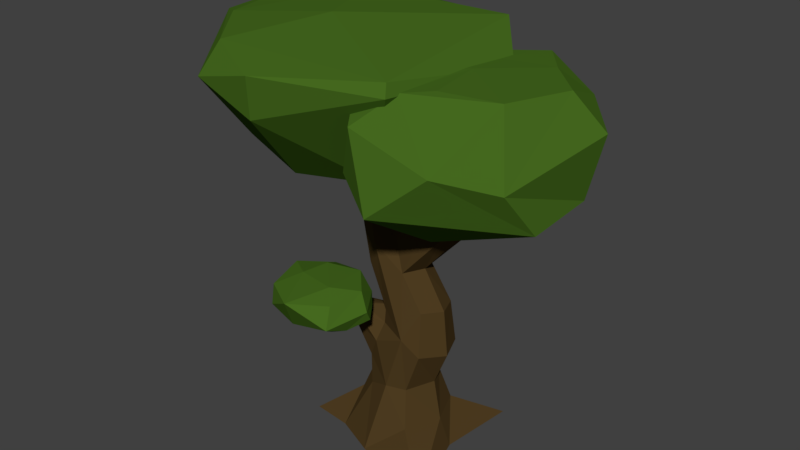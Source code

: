# Source: bigtree.blend  (saved by Blender 2.77.0; exported with 4.5.12 LTS)
import bpy
from mathutils import Matrix  # noqa: F401  (used for matrix-valued properties, if any)

bpy.ops.wm.read_factory_settings(use_empty=True)
scene = bpy.context.scene
scene.name = 'Scene'

# ---- collections
col_collection_1 = bpy.data.collections.new('Collection 1'); scene.collection.children.link(col_collection_1)

# ---- materials (node trees are filled in below, after node groups)
mat_greem_001 = bpy.data.materials.new('greem.001')
mat_greem_001.alpha_threshold = 0.0
mat_greem_001.diffuse_color = (0.08315, 0.1424, 0.06292, 1.0)
mat_greem_001.roughness = 0.5
mat_greem_001.line_color = (0.0, 0.0, 0.0, 1.0)
mat_brown_001 = bpy.data.materials.new('brown.001')
mat_brown_001.alpha_threshold = 0.0
mat_brown_001.diffuse_color = (0.1845, 0.04367, 0.02991, 1.0)
mat_brown_001.roughness = 0.5

# ---- material node trees
mat_greem_001.use_nodes = True; mat_greem_001.node_tree.nodes.clear()
_N = mat_greem_001.node_tree.nodes; _L = mat_greem_001.node_tree.links
n0 = _N.new('ShaderNodeOutputMaterial'); n0.name = 'Material Output'; n0.location = (300, 300)
n1 = _N.new('ShaderNodeBsdfDiffuse'); n1.name = 'Diffuse BSDF'; n1.location = (10, 300)
n1.inputs[0].default_value = (0.06036, 0.1424, 0.01363, 1.0)
_L.new(n1.outputs[0], n0.inputs[0])
n0.is_active_output = True
mat_brown_001.use_nodes = True; mat_brown_001.node_tree.nodes.clear()
_N = mat_brown_001.node_tree.nodes; _L = mat_brown_001.node_tree.links
n0 = _N.new('ShaderNodeOutputMaterial'); n0.name = 'Material Output'; n0.location = (300, 300)
n1 = _N.new('ShaderNodeBsdfDiffuse'); n1.name = 'Diffuse BSDF'; n1.location = (10, 300)
n1.inputs[0].default_value = (0.07658, 0.04588, 0.01501, 1.0)
_L.new(n1.outputs[0], n0.inputs[0])
n0.is_active_output = True

# ---- world
world_world = bpy.data.worlds.new('World'); scene.world = world_world
world_world.color = (0.05088, 0.05088, 0.05088)
world_world.use_sun_shadow = False
world_world.sun_shadow_jitter_overblur = 0.0
world_world.cycles.sampling_method = 'MANUAL'

# ---- meshes
me_cylinder_020 = bpy.data.meshes.new('Cylinder.020')
me_cylinder_020.from_pydata([(0.9658, 0.4308, 2.722), (1.455, 0.456, 2.937), (1.346, -0.4395, 3.259), (1.393, 0.2787, 3.836), (1.615, 0.427, 3.52), (0.5387, 1.043, 3.326), (0.5007, -0.9256, 3.007), (-0.2126, -0.2191, 3.344), (1.131, 0.957, 3.135), (1.412, -0.1196, 2.853), (1.176, -0.2421, 3.835), (1.279, 0.7852, 3.636), (-0.02604, 0.5862, 3.42), (0.1074, -0.7021, 3.178), (0.4608, -0.5006, 3.817), (0.1102, 0.4676, 3.819), (0.7836, 0.959, 3.826), (0.9584, -0.7904, 3.396), (0.2399, -0.7855, 3.594), (-0.0974, -0.2864, 3.811), (1.056, 0.6108, 3.841), (0.5795, -0.2559, 2.586), (0.00163, 0.09134, 2.825), (0.4532, 0.7012, 2.874), (0.1339, -0.5128, 2.756), (0.6764, -0.3387, 3.837), (0.6017, 0.1814, 3.846), (-0.532, -0.1352, 1.968), (-0.007099, -0.2697, 1.815), (-0.1968, -0.1932, 2.033), (0.02857, -0.4362, 2.028), (-0.05562, -0.7173, 1.985), (-0.03368, -0.2411, 1.921), (-0.5157, -0.5386, 2.054), (-0.4713, -0.2945, 2.052), (-0.1841, -0.5828, 2.051), (-0.4127, -0.05719, 1.754), (0.09757, -0.4544, 1.864), (-0.01981, -0.8064, 1.814), (-0.4056, -0.7892, 1.72), (-0.6145, -0.7803, 2.015), (-0.5824, -0.8383, 1.863), (-0.7242, -0.4008, 2.026), (-0.3301, -0.9442, 2.01), (-0.7129, -0.5319, 1.842), (-0.6138, -0.5163, 1.691), (-0.2022, -0.2017, 1.684), (0.0795, -0.3956, 1.765), (-0.01158, -0.583, 1.714), (-0.1891, -0.5658, 1.623), (-0.3725, -0.3642, 1.628), (-0.06835, -0.3892, 1.645), (-0.7011, -0.3923, 2.832), (-0.4954, 0.6569, 2.496), (-0.0454, 1.483, 3.324), (-1.187, -0.3886, 3.04), (-1.567, 0.5954, 2.859), (-1.048, 1.584, 3.217), (-0.9311, 0.8398, 2.588), (-0.02561, -0.1449, 2.843), (0.236, 0.6614, 3.026), (-1.911, 0.5361, 3.329), (-0.1555, 1.533, 3.813), (-1.798, -0.04846, 3.355), (-1.471, 1.369, 3.892), (-0.9034, 0.7476, 4.08), (-0.5816, -0.04093, 4.1), (-1.395, -0.3164, 4.019), (-1.636, 0.721, 3.991), (0.6581, 0.64, 3.751), (-0.5051, -1.016, 3.521), (-0.9909, -1.063, 3.763), (0.4541, -0.6303, 3.804), (0.4909, 0.7809, 4.094), (0.4311, -0.5907, 3.912), (-0.4548, -1.081, 3.892), (-1.68, -0.1079, 3.939), (-0.9724, -0.8384, 3.999), (0.1303, 0.391, 0.4825), (0.5726, 0.05139, 0.4825), (0.359, 0.1008, 1.026), (0.7977, -0.6598, 0.4825), (0.1027, -0.2347, 1.047), (-0.1132, -0.1606, 0.9471), (-0.6675, -0.2636, 0.4825), (-0.1542, 0.2742, 1.026), (0.2169, 0.3218, 1.753), (0.4073, 0.2416, 1.776), (0.3781, -0.1178, 1.801), (0.02712, -0.1398, 1.73), (0.02712, 0.2426, 1.73), (-0.08432, 0.2494, 2.296), (0.08523, 0.06251, 2.564), (-0.06976, -0.1638, 2.329), (0.1892, -0.1237, 2.112), (0.2835, 0.05175, 2.117), (-0.208, 0.05139, 2.037), (0.1924, 0.2251, 2.113), (-0.2478, -0.08975, 2.443), (0.03315, 0.2051, 2.484), (-0.2391, 0.07343, 2.257), (0.04452, -0.05488, 2.454), (-0.1616, -0.1074, 2.094), (-0.2032, 0.2022, 2.225), (0.5506, -0.003044, 3.038), (0.4264, 0.2335, 2.484), (0.5982, 0.03294, 2.476), (0.5551, -0.09494, 2.526), (-0.3557, 0.0517, 2.71), (-0.1212, 0.2325, 2.532), (0.4673, -0.07235, 2.721), (0.4237, 0.04863, 2.704), (0.6014, -0.06031, 2.691), (0.6678, 0.1466, 2.707), (0.4051, 0.1486, 2.642), (0.6993, 0.04828, 2.748), (0.5485, 0.05551, 3.074), (0.6749, 0.1078, 3.03), (0.6837, 0.01032, 3.053), (-0.1743, 0.05456, 3.035), (-0.2585, -0.05658, 3.021), (-0.3829, 0.009753, 3.007), (-0.3577, 0.1283, 3.01), (-0.2584, 0.1604, 3.021), (0.251, -0.2147, 1.543), (-0.03515, -0.1948, 1.418), (-0.03515, 0.2976, 1.418), (0.4277, 0.2917, 1.382), (0.5253, 0.05139, 1.375), (0.3986, -0.1679, 1.406), (0.3355, 0.3666, 0.7182), (0.4655, 0.05139, 0.7166), (0.3355, -0.2638, 0.7182), (0.04505, -0.4539, 0.4825), (-0.3162, -0.3009, 0.4825), (-0.3468, 0.002405, 0.7273), (-0.1701, 0.2944, 0.4825), (-0.006564, 0.2182, 1.571), (0.4848, 0.05139, 1.787), (-0.006565, -0.1154, 1.571), (0.2116, 0.3703, 1.531), (-0.07657, 0.05139, 1.644), (-0.1302, -0.147, 1.223), (0.09816, 0.3228, 1.082), (0.2602, 0.291, 1.028), (0.2689, -0.1718, 1.038), (-0.1302, 0.2498, 1.223), (-0.2397, -0.1924, 1.623), (-0.2653, -0.09811, 1.682), (-0.2784, -0.3443, 1.712), (-0.3166, -0.138, 1.501), (-0.2061, 0.08696, 1.139), (-0.2363, -0.14, 1.685), (-0.3561, -0.01801, 1.658), (-0.3978, -0.1034, 1.491), (-0.3853, -0.3248, 1.721), (-0.3096, -0.3981, 1.668), (-0.4084, -0.3689, 1.667), (-0.2784, 0.179, 2.565), (-0.2967, 0.07355, 2.519), (-0.3948, 0.3704, 2.382), (-0.3647, 0.2255, 2.327), (-0.3428, 0.1335, 2.402), (-0.2662, 0.3283, 2.459), (-0.2548, 0.2696, 2.522), (-0.3444, 0.2169, 2.536), (-0.4942, 0.3962, 2.52), (-0.3023, 0.3663, 2.376), (-0.3659, 0.3418, 2.597), (-0.5066, 0.5149, 2.686), (-0.4693, 0.341, 2.607), (-0.5259, 0.4544, 2.833), (-0.5733, 0.507, 2.796), (-0.5175, 0.52, 2.803), (0.5638, 0.1479, 2.43), (0.3392, -0.08978, 2.456), (0.3534, -0.05773, 2.598), (0.512, -0.2837, 2.785), (0.4961, -0.243, 2.818), (0.5662, -0.1055, 2.699), (0.5373, -0.2021, 2.84), (0.5987, -0.3047, 2.942), (0.6095, -0.2627, 2.979), (0.545, -0.2838, 2.981), (0.5769, -0.2636, 2.768), (0.65, 0.74, 0.4824)], [], [(0, 8, 1), (0, 1, 9), (5, 8, 0), (12, 5, 23), (9, 6, 21), (6, 13, 24), (24, 13, 7), (22, 7, 12), (6, 17, 18), (9, 2, 17), (7, 19, 15), (15, 26, 20), (14, 26, 19), (14, 18, 17), (10, 17, 2), (8, 11, 4), (5, 12, 15), (13, 18, 19), (1, 4, 2), (8, 5, 16), (2, 4, 3), (16, 20, 11), (3, 11, 20), (26, 14, 25), (21, 0, 9), (23, 5, 0), (22, 12, 23), (21, 6, 24), (22, 24, 7), (13, 6, 18), (6, 9, 17), (12, 7, 15), (16, 15, 20), (19, 26, 15), (18, 14, 19), (10, 14, 17), (1, 8, 4), (16, 5, 15), (7, 13, 19), (9, 1, 2), (11, 8, 16), (10, 2, 3), (3, 4, 11), (24, 22, 21), (23, 0, 22), (0, 21, 22), (10, 3, 26), (25, 10, 26), (3, 20, 26), (14, 10, 25), (33, 40, 43), (27, 29, 36), (31, 43, 38), (30, 31, 38), (32, 30, 37), (33, 27, 42), (35, 29, 34), (33, 43, 35), (29, 27, 34), (38, 49, 48), (37, 28, 32), (37, 48, 47), (32, 46, 36), (45, 49, 39), (36, 50, 45), (41, 40, 42), (39, 43, 41), (45, 44, 27), (39, 41, 44), (36, 29, 32), (32, 29, 30), (30, 29, 35), (37, 30, 38), (34, 33, 35), (31, 30, 35), (43, 31, 35), (27, 33, 34), (44, 41, 42), (27, 44, 42), (41, 43, 40), (36, 45, 27), (45, 39, 44), (39, 38, 43), (40, 33, 42), (47, 48, 51), (49, 50, 51), (50, 46, 51), (48, 49, 51), (28, 47, 51), (46, 28, 51), (38, 39, 49), (37, 47, 28), (37, 38, 48), (32, 28, 46), (45, 50, 49), (36, 46, 50), (54, 69, 60), (69, 72, 59), (65, 66, 73), (63, 71, 76), (52, 55, 56), (67, 77, 66), (58, 57, 53), (59, 53, 60), (52, 53, 59), (55, 63, 61), (58, 56, 57), (54, 62, 73), (63, 76, 68), (57, 64, 62), (76, 67, 68), (52, 70, 55), (64, 68, 65), (72, 70, 59), (69, 73, 74), (70, 71, 55), (72, 74, 75), (70, 75, 71), (71, 77, 76), (74, 66, 77), (60, 69, 59), (53, 56, 58), (67, 76, 77), (52, 59, 70), (53, 52, 56), (53, 57, 60), (60, 57, 54), (54, 57, 62), (61, 57, 56), (56, 55, 61), (69, 54, 73), (61, 63, 68), (57, 61, 64), (66, 65, 67), (65, 68, 67), (63, 55, 71), (64, 61, 68), (73, 62, 65), (62, 64, 65), (72, 69, 74), (70, 72, 75), (71, 75, 77), (74, 73, 66), (75, 74, 77), (143, 144, 130), (144, 80, 131), (131, 80, 145), (132, 145, 82), (133, 82, 83), (134, 83, 151), (85, 143, 78), (151, 85, 136), (96, 100, 103), (140, 137, 90), (87, 140, 86), (93, 94, 101), (97, 99, 105), (92, 111, 114), (124, 88, 94), (100, 102, 98), (90, 103, 91), (86, 91, 97), (88, 138, 95), (89, 124, 93), (87, 97, 95), (103, 100, 161), (91, 109, 99), (92, 101, 176), (94, 107, 175), (111, 176, 110), (99, 114, 105), (95, 97, 174), (95, 106, 107), (158, 159, 108), (112, 118, 104), (114, 116, 117), (115, 113, 117), (113, 105, 117), (106, 115, 112), (106, 174, 113), (111, 110, 104), (121, 120, 123), (108, 98, 121), (101, 92, 119), (158, 122, 123), (99, 123, 119), (108, 121, 122), (93, 101, 120), (98, 93, 120), (80, 144, 127), (141, 137, 153), (145, 129, 124), (141, 148, 152), (80, 128, 129), (144, 143, 140), (143, 146, 126), (82, 124, 125), (84, 135, 136), (134, 135, 84), (131, 132, 81), (128, 127, 87), (139, 152, 147), (129, 88, 124), (151, 142, 150), (128, 138, 88), (126, 137, 140), (143, 85, 146), (83, 142, 151), (125, 147, 150), (126, 146, 154), (137, 126, 153), (154, 156, 157), (153, 154, 157), (154, 150, 156), (147, 149, 156), (148, 153, 155), (159, 165, 162), (109, 91, 167), (162, 170, 166), (165, 164, 168), (103, 160, 167), (158, 109, 164), (168, 163, 173), (163, 167, 169), (165, 168, 170), (160, 161, 166), (169, 166, 172), (170, 171, 172), (168, 171, 170), (173, 172, 171), (169, 172, 173), (112, 179, 107), (176, 175, 177), (179, 110, 180), (178, 177, 183), (182, 180, 183), (110, 176, 178), (175, 107, 184), (183, 181, 182), (180, 178, 183), (177, 184, 181), (179, 182, 184), (78, 143, 130), (130, 144, 131), (132, 131, 145), (133, 132, 82), (134, 133, 83), (135, 134, 151), (139, 124, 89), (136, 85, 78), (135, 151, 136), (86, 140, 90), (97, 91, 99), (174, 97, 105), (99, 92, 114), (93, 124, 94), (162, 100, 98), (86, 90, 91), (87, 86, 97), (94, 88, 95), (102, 89, 93), (159, 158, 165), (138, 87, 95), (160, 103, 161), (111, 92, 176), (98, 102, 93), (101, 94, 175), (100, 96, 102), (179, 112, 110), (176, 101, 175), (106, 95, 174), (94, 95, 107), (99, 109, 123), (159, 98, 108), (110, 112, 104), (105, 114, 117), (118, 115, 117), (107, 106, 112), (113, 174, 105), (115, 106, 113), (116, 118, 117), (118, 116, 104), (116, 111, 104), (114, 111, 116), (112, 115, 118), (119, 123, 120), (123, 122, 121), (120, 101, 119), (109, 158, 123), (92, 99, 119), (158, 108, 122), (121, 98, 120), (128, 80, 127), (148, 141, 153), (82, 145, 124), (139, 141, 152), (145, 80, 129), (127, 144, 140), (140, 143, 126), (142, 82, 125), (81, 132, 133), (79, 131, 81), (138, 128, 87), (125, 139, 147), (129, 128, 88), (87, 127, 140), (139, 125, 124), (83, 82, 142), (146, 85, 151), (154, 151, 150), (142, 125, 150), (153, 126, 154), (146, 151, 154), (152, 148, 149), (147, 152, 149), (155, 153, 157), (150, 147, 156), (149, 148, 155), (162, 98, 159), (163, 109, 167), (161, 162, 166), (168, 164, 163), (91, 103, 167), (165, 158, 164), (164, 109, 163), (100, 162, 161), (171, 168, 173), (173, 163, 169), (169, 160, 166), (162, 165, 170), (166, 170, 172), (167, 160, 169), (178, 176, 177), (184, 182, 181), (180, 110, 178), (177, 175, 184), (107, 179, 184), (183, 177, 181), (182, 179, 180), (139, 89, 141), (141, 89, 102), (141, 96, 103), (90, 137, 141), (96, 141, 102), (90, 141, 103), (78, 130, 185), (79, 130, 131), (130, 79, 185), (157, 156, 149, 155)])
me_cylinder_020.polygons.foreach_set('material_index', [0, 0, 0, 0, 0, 0, 0, 0, 0, 0, 0, 0, 0, 0, 0, 0, 0, 0, 0, 0, 0, 0, 0, 0, 0, 0, 0, 0, 0, 0, 0, 0, 0, 0, 0, 0, 0, 0, 0, 0, 0, 0, 0, 0, 0, 0, 0, 0, 0, 0, 0, 0, 0, 0, 0, 0, 0, 0, 0, 0, 0, 0, 0, 0, 0, 0, 0, 0, 0, 0, 0, 0, 0, 0, 0, 0, 0, 0, 0, 0, 0, 0, 0, 0, 0, 0, 0, 0, 0, 0, 0, 0, 0, 0, 0, 0, 0, 0, 0, 0, 0, 0, 0, 0, 0, 0, 0, 0, 0, 0, 0, 0, 0, 0, 0, 0, 0, 0, 0, 0, 0, 0, 0, 0, 0, 0, 0, 0, 0, 0, 0, 0, 0, 0, 0, 0, 0, 0, 0, 0, 0, 0, 0, 0, 1, 1, 1, 1, 1, 1, 1, 1, 1, 1, 1, 1, 1, 1, 1, 1, 1, 1, 1, 1, 1, 1, 1, 1, 1, 1, 1, 1, 1, 1, 1, 1, 1, 1, 1, 1, 1, 1, 1, 1, 1, 1, 1, 1, 1, 1, 1, 1, 1, 1, 1, 1, 1, 1, 1, 1, 1, 1, 1, 1, 1, 1, 1, 1, 1, 1, 1, 1, 1, 1, 1, 1, 1, 1, 1, 1, 1, 1, 1, 1, 1, 1, 1, 1, 1, 1, 1, 1, 1, 1, 1, 1, 1, 1, 1, 1, 1, 1, 1, 1, 1, 1, 1, 1, 1, 1, 1, 1, 1, 1, 1, 1, 1, 1, 1, 1, 1, 1, 1, 1, 1, 1, 1, 1, 1, 1, 1, 1, 1, 1, 1, 1, 1, 1, 1, 1, 1, 1, 1, 1, 1, 1, 1, 1, 1, 1, 1, 1, 1, 1, 1, 1, 1, 1, 1, 1, 1, 1, 1, 1, 1, 1, 1, 1, 1, 1, 1, 1, 1, 1, 1, 1, 1, 1, 1, 1, 1, 1, 1, 1, 1, 1, 1, 1, 1, 1, 1, 1, 1, 1, 1, 1, 1, 1, 1, 1, 1, 1, 1, 1, 1, 1, 1, 1, 1])
me_cylinder_020.materials.append(mat_greem_001)
me_cylinder_020.materials.append(mat_brown_001)
me_cylinder_020.use_remesh_preserve_volume = False
me_cylinder_020.use_remesh_preserve_attributes = False
me_cylinder_020.use_mirror_vertex_groups = False
me_cylinder_020.update()

# ---- objects
ob_cylinder_017 = bpy.data.objects.new('Cylinder.017', me_cylinder_020)

# ---- transforms, parenting, visibility, modifiers, constraints
ob_cylinder_017.location = (0.0, 0.0, 0.0)
ob_cylinder_017.lineart.crease_threshold = 0.0

# ---- collection membership
col_collection_1.objects.link(ob_cylinder_017)

# ---- scene / render settings (as saved in the file)
scene.frame_start = 1; scene.frame_end = 250; scene.frame_set(1)
scene.render.engine = 'CYCLES'
scene.render.resolution_percentage = 50
scene.render.dither_intensity = 0.0
scene.cycles.use_denoising = False
scene.cycles.samples = 128
scene.cycles.sampling_pattern = 'TABULATED_SOBOL'
scene.cycles.light_sampling_threshold = 0.0
scene.cycles.use_adaptive_sampling = False
scene.cycles.use_light_tree = False
scene.cycles.blur_glossy = 0.0
scene.cycles.sample_clamp_indirect = 0.0
scene.view_settings.view_transform = 'Standard'
bpy.context.view_layer.update()

# ---- added for rendering (the .blend has no active camera and no usable light): camera, sun
cam_auto = bpy.data.cameras.new('AutoCamera')
cam_auto.lens = 50.0
cam_auto.sensor_width = 36.0
cam_auto.clip_end = 1000.0
ob_auto_camera = bpy.data.objects.new('AutoCamera', cam_auto)
scene.collection.objects.link(ob_auto_camera)
ob_auto_camera.location = (5.13728, -6.09047, 6.51936)
ob_auto_camera.rotation_euler = (1.09748, -7.21219e-08, 0.694738)
scene.camera = ob_auto_camera
light_auto_sun = bpy.data.lights.new('AutoSun', 'SUN')
light_auto_sun.energy = 3.0
light_auto_sun.angle = 0.0523599
ob_auto_sun = bpy.data.objects.new('AutoSun', light_auto_sun)
scene.collection.objects.link(ob_auto_sun)
ob_auto_sun.rotation_euler = (0.872665, 0.174533, 0.523599)
bpy.context.view_layer.update()
